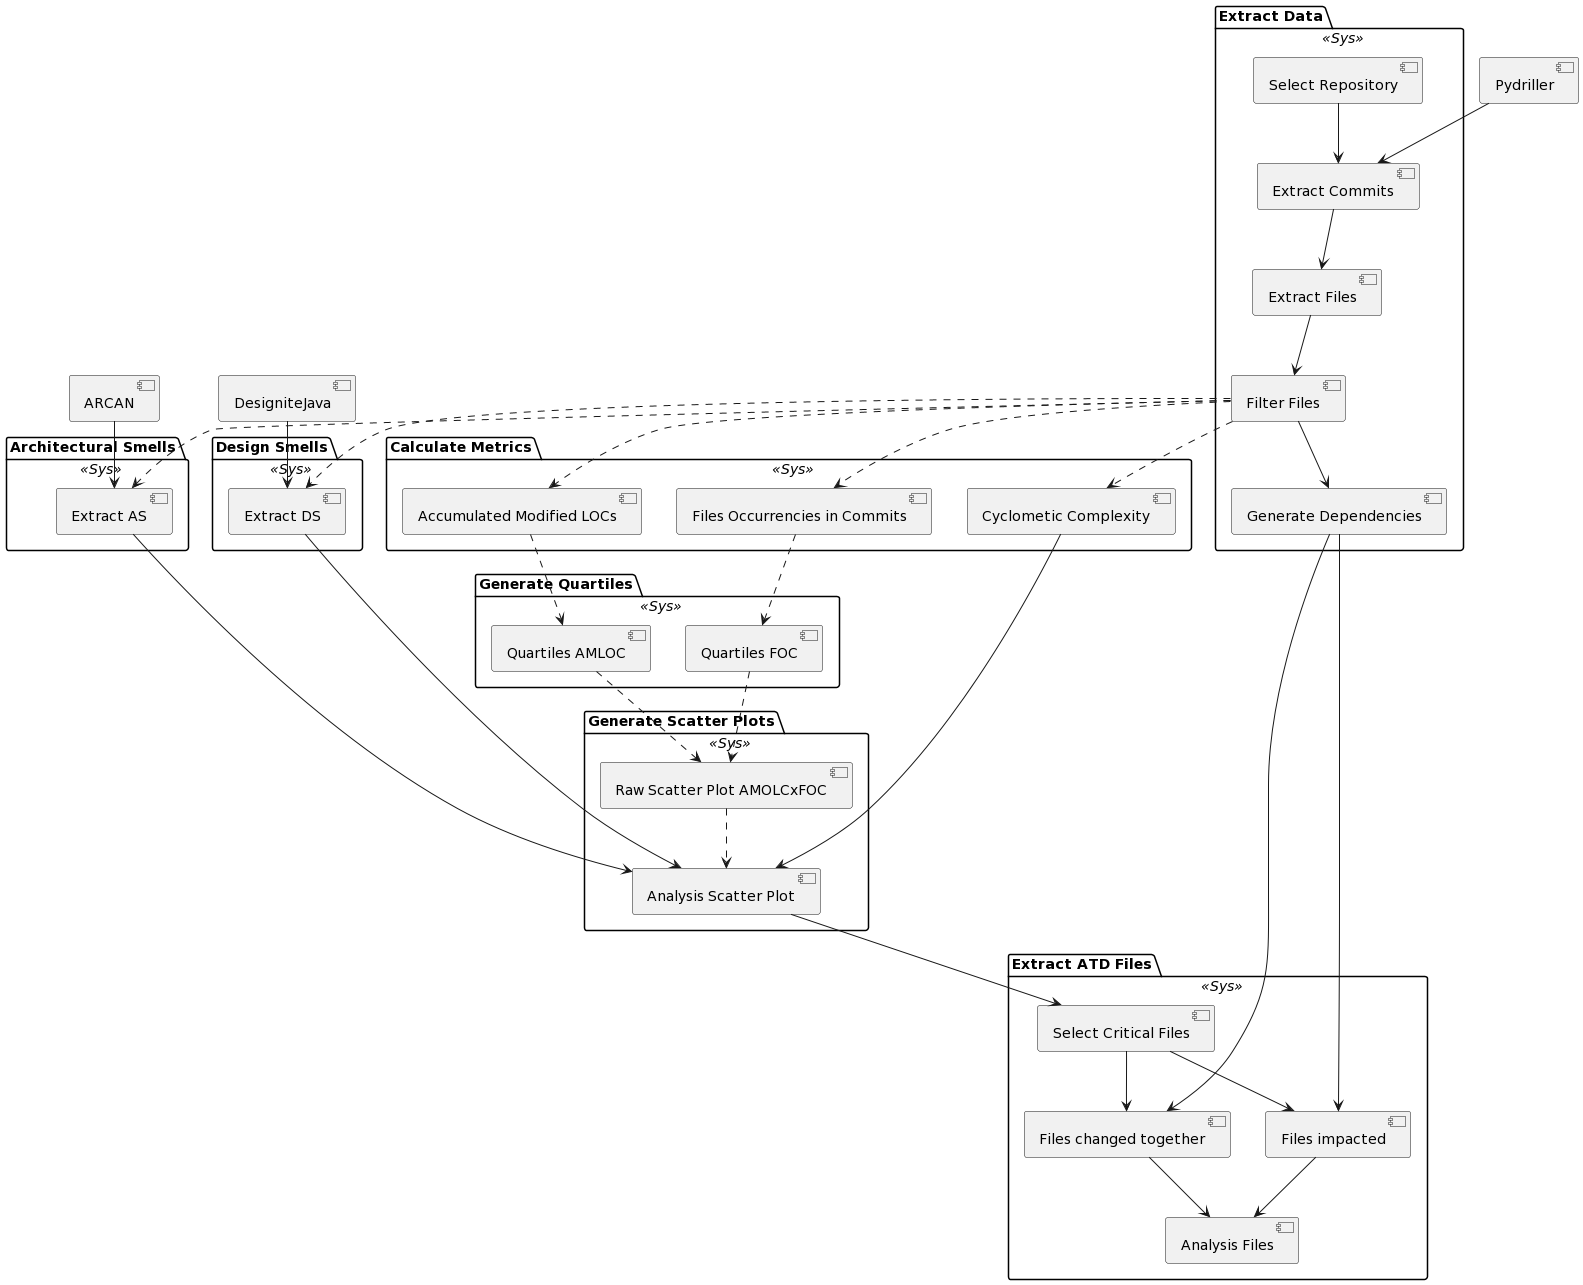

The diagram above was rendered by PlantUML. Its source (embedded in the PNG):
@startuml
package "Extract Data" <<Sys>> {
  [Select Repository]
  [Extract Commits]
  [Extract Files]
  [Filter Files]
  [Generate Dependencies]
}

package "Calculate Metrics" <<Sys>>{
  [Files Occurrencies in Commits]
  [Accumulated Modified LOCs]
  [Cyclometic Complexity]
}

package "Architectural Smells" <<Sys>>{
  [Extract AS]
}

package "Design Smells" <<Sys>>{
  [Extract DS]
}

package "Generate Quartiles" <<Sys>>{
  [Quartiles FOC]
  [Quartiles AMLOC]
}

package "Generate Scatter Plots" <<Sys>>{
  [Raw Scatter Plot AMOLCxFOC]
  [Analysis Scatter Plot]
}

package "Extract ATD Files" <<Sys>>{
  [Select Critical Files]
  [Files changed together]
  [Files impacted]
  [Analysis Files]
}

[Pydriller] --> [Extract Commits]
[Select Repository] --> [Extract Commits]
[Extract Commits] --> [Extract Files]
[Extract Files] --> [Filter Files]
[Filter Files] --> [Generate Dependencies]

[Filter Files] ..> [Files Occurrencies in Commits]
[Filter Files] ..> [Accumulated Modified LOCs]
[Filter Files] ..> [Cyclometic Complexity]

[Filter Files] ..> [Extract AS]
[Filter Files] ..> [Extract DS]

[Files Occurrencies in Commits] ..> [Quartiles FOC]
[Accumulated Modified LOCs] ..> [Quartiles AMLOC]

[Quartiles FOC] ..> [Raw Scatter Plot AMOLCxFOC]
[Quartiles AMLOC] ..> [Raw Scatter Plot AMOLCxFOC]

[Raw Scatter Plot AMOLCxFOC] ..> [Analysis Scatter Plot]

[ARCAN] --> [Extract AS]
[DesigniteJava] --> [Extract DS]

[Cyclometic Complexity] --> [Analysis Scatter Plot]
[Extract AS] --> [Analysis Scatter Plot]
[Extract DS] --> [Analysis Scatter Plot]

[Analysis Scatter Plot] --> [Select Critical Files]

[Generate Dependencies] --> [Files changed together]
[Generate Dependencies] --> [Files impacted]

[Select Critical Files] --> [Files changed together]
[Select Critical Files] --> [Files impacted]

[Files changed together] --> [Analysis Files]
[Files impacted] --> [Analysis Files]
@enduml